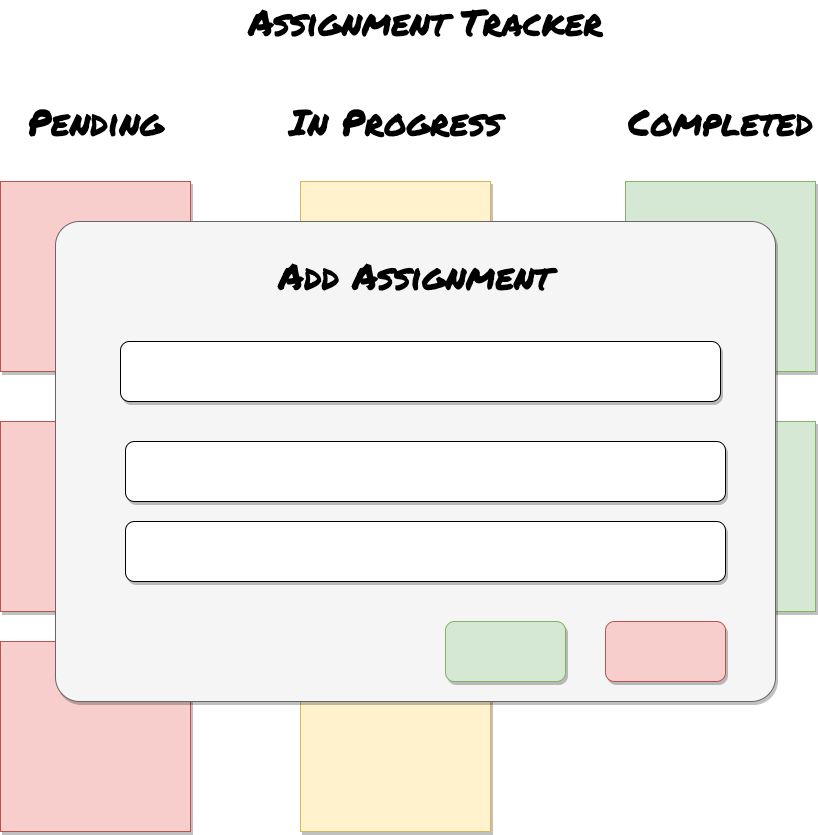

The diagram above was exported from draw.io. Its source (the exported page's mxGraphModel, read from the mxfile embedded in the PNG):
<mxGraphModel dx="2066" dy="1129" grid="1" gridSize="10" guides="1" tooltips="1" connect="1" arrows="1" fold="1" page="1" pageScale="1" pageWidth="850" pageHeight="1100" math="0" shadow="0">
  <root>
    <mxCell id="0" />
    <mxCell id="1" parent="0" />
    <mxCell id="PV25SpjZIAAbo5Iaq9Tp-1" value="&lt;font style=&quot;font-size: 36px;&quot;&gt;Assignment Tracker&lt;/font&gt;" style="text;html=1;align=center;verticalAlign=middle;resizable=0;points=[];autosize=1;strokeColor=none;fillColor=none;fontFamily=Permanent Marker;fontSource=https%3A%2F%2Ffonts.googleapis.com%2Fcss%3Ffamily%3DPermanent%2BMarker;" vertex="1" parent="1">
      <mxGeometry x="265" y="105" width="330" height="30" as="geometry" />
    </mxCell>
    <mxCell id="PV25SpjZIAAbo5Iaq9Tp-2" value="Pending" style="text;html=1;align=center;verticalAlign=middle;resizable=0;points=[];autosize=1;strokeColor=none;fillColor=none;fontSize=36;fontFamily=Permanent Marker;fontSource=https%3A%2F%2Ffonts.googleapis.com%2Fcss%3Ffamily%3DPermanent%2BMarker;" vertex="1" parent="1">
      <mxGeometry x="25" y="195" width="150" height="50" as="geometry" />
    </mxCell>
    <mxCell id="PV25SpjZIAAbo5Iaq9Tp-3" value="In Progress" style="text;html=1;align=center;verticalAlign=middle;resizable=0;points=[];autosize=1;strokeColor=none;fillColor=none;fontSize=36;fontFamily=Permanent Marker;fontSource=https%3A%2F%2Ffonts.googleapis.com%2Fcss%3Ffamily%3DPermanent%2BMarker;" vertex="1" parent="1">
      <mxGeometry x="300" y="195" width="200" height="50" as="geometry" />
    </mxCell>
    <mxCell id="PV25SpjZIAAbo5Iaq9Tp-4" value="Completed" style="text;html=1;align=center;verticalAlign=middle;resizable=0;points=[];autosize=1;strokeColor=none;fillColor=none;fontSize=36;fontFamily=Permanent Marker;fontSource=https%3A%2F%2Ffonts.googleapis.com%2Fcss%3Ffamily%3DPermanent%2BMarker;" vertex="1" parent="1">
      <mxGeometry x="630" y="195" width="190" height="50" as="geometry" />
    </mxCell>
    <mxCell id="PV25SpjZIAAbo5Iaq9Tp-5" value="" style="whiteSpace=wrap;html=1;aspect=fixed;fontSize=36;fillColor=#f8cecc;strokeColor=#b85450;shadow=1;" vertex="1" parent="1">
      <mxGeometry x="5" y="280" width="190" height="190" as="geometry" />
    </mxCell>
    <mxCell id="PV25SpjZIAAbo5Iaq9Tp-6" value="" style="whiteSpace=wrap;html=1;aspect=fixed;fontSize=36;fillColor=#fff2cc;strokeColor=#d6b656;shadow=1;" vertex="1" parent="1">
      <mxGeometry x="305" y="280" width="190" height="190" as="geometry" />
    </mxCell>
    <mxCell id="PV25SpjZIAAbo5Iaq9Tp-7" value="" style="whiteSpace=wrap;html=1;aspect=fixed;fontSize=36;fillColor=#d5e8d4;strokeColor=#82b366;shadow=1;" vertex="1" parent="1">
      <mxGeometry x="630" y="280" width="190" height="190" as="geometry" />
    </mxCell>
    <mxCell id="PV25SpjZIAAbo5Iaq9Tp-8" value="" style="whiteSpace=wrap;html=1;aspect=fixed;fontSize=36;fillColor=#d5e8d4;strokeColor=#82b366;shadow=1;" vertex="1" parent="1">
      <mxGeometry x="630" y="520" width="190" height="190" as="geometry" />
    </mxCell>
    <mxCell id="PV25SpjZIAAbo5Iaq9Tp-9" value="" style="whiteSpace=wrap;html=1;aspect=fixed;fontSize=36;fillColor=#fff2cc;strokeColor=#d6b656;shadow=1;" vertex="1" parent="1">
      <mxGeometry x="305" y="520" width="190" height="190" as="geometry" />
    </mxCell>
    <mxCell id="PV25SpjZIAAbo5Iaq9Tp-10" value="" style="whiteSpace=wrap;html=1;aspect=fixed;fontSize=36;fillColor=#f8cecc;strokeColor=#b85450;shadow=1;" vertex="1" parent="1">
      <mxGeometry x="5" y="520" width="190" height="190" as="geometry" />
    </mxCell>
    <mxCell id="PV25SpjZIAAbo5Iaq9Tp-11" value="" style="whiteSpace=wrap;html=1;aspect=fixed;fontSize=36;fillColor=#f8cecc;strokeColor=#b85450;shadow=1;" vertex="1" parent="1">
      <mxGeometry x="5" y="740" width="190" height="190" as="geometry" />
    </mxCell>
    <mxCell id="PV25SpjZIAAbo5Iaq9Tp-12" value="" style="whiteSpace=wrap;html=1;aspect=fixed;fontSize=36;fillColor=#fff2cc;strokeColor=#d6b656;shadow=1;" vertex="1" parent="1">
      <mxGeometry x="305" y="740" width="190" height="190" as="geometry" />
    </mxCell>
    <mxCell id="PV25SpjZIAAbo5Iaq9Tp-14" value="" style="rounded=1;whiteSpace=wrap;html=1;shadow=1;fontSize=36;fillColor=#f5f5f5;fontColor=#333333;strokeColor=#666666;arcSize=5;" vertex="1" parent="1">
      <mxGeometry x="60" y="320" width="720" height="480" as="geometry" />
    </mxCell>
    <mxCell id="PV25SpjZIAAbo5Iaq9Tp-15" value="" style="rounded=1;whiteSpace=wrap;html=1;shadow=1;fontSize=36;" vertex="1" parent="1">
      <mxGeometry x="125" y="440" width="600" height="60" as="geometry" />
    </mxCell>
    <mxCell id="PV25SpjZIAAbo5Iaq9Tp-16" value="" style="rounded=1;whiteSpace=wrap;html=1;shadow=1;fontSize=36;" vertex="1" parent="1">
      <mxGeometry x="130" y="540" width="600" height="60" as="geometry" />
    </mxCell>
    <mxCell id="PV25SpjZIAAbo5Iaq9Tp-17" value="" style="rounded=1;whiteSpace=wrap;html=1;shadow=1;fontSize=36;" vertex="1" parent="1">
      <mxGeometry x="130" y="620" width="600" height="60" as="geometry" />
    </mxCell>
    <mxCell id="PV25SpjZIAAbo5Iaq9Tp-18" value="" style="rounded=1;whiteSpace=wrap;html=1;shadow=1;fontSize=36;fillColor=#d5e8d4;strokeColor=#82b366;" vertex="1" parent="1">
      <mxGeometry x="450" y="720" width="120" height="60" as="geometry" />
    </mxCell>
    <mxCell id="PV25SpjZIAAbo5Iaq9Tp-19" value="" style="rounded=1;whiteSpace=wrap;html=1;shadow=1;fontSize=36;fillColor=#f8cecc;strokeColor=#b85450;" vertex="1" parent="1">
      <mxGeometry x="610" y="720" width="120" height="60" as="geometry" />
    </mxCell>
    <mxCell id="PV25SpjZIAAbo5Iaq9Tp-20" value="&lt;font data-font-src=&quot;https://fonts.googleapis.com/css?family=Permanent+Marker&quot; face=&quot;Permanent Marker&quot;&gt;Add Assignment&lt;/font&gt;" style="text;html=1;strokeColor=none;fillColor=none;align=center;verticalAlign=middle;whiteSpace=wrap;rounded=0;shadow=1;fontSize=36;" vertex="1" parent="1">
      <mxGeometry x="140" y="360" width="560" height="30" as="geometry" />
    </mxCell>
  </root>
</mxGraphModel>